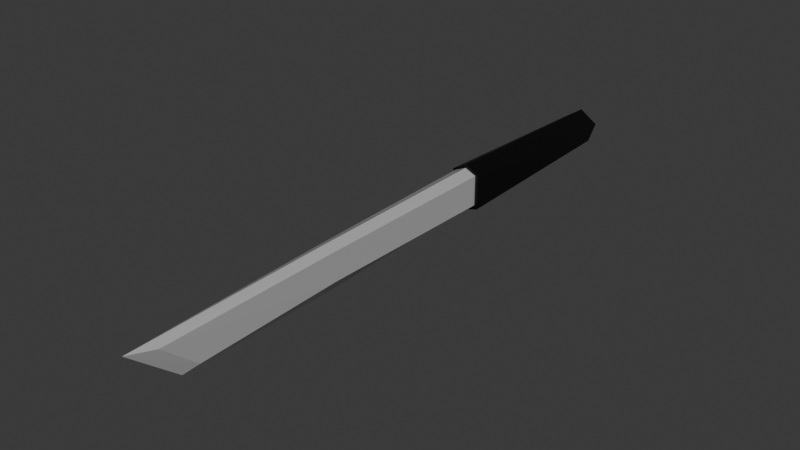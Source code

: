 # Source: Katana.blend  (saved by Blender 4.1.24; exported with 4.5.12 LTS)
import bpy
from mathutils import Matrix  # noqa: F401  (used for matrix-valued properties, if any)

bpy.ops.wm.read_factory_settings(use_empty=True)
scene = bpy.context.scene
scene.name = 'Scene'

# ---- collections
col_collection = bpy.data.collections.new('Collection'); scene.collection.children.link(col_collection)

# ---- materials (node trees are filled in below, after node groups)
mat_handle = bpy.data.materials.new('Handle')
mat_handle.alpha_threshold = 0.0
mat_handle.use_transparent_shadow = False
mat_handle.roughness = 0.5
mat_handle.line_color = (0.0, 0.0, 0.0, 1.0)
mat_blade = bpy.data.materials.new('Blade')
mat_blade.use_transparent_shadow = False

# ---- material node trees
mat_handle.use_nodes = True; mat_handle.node_tree.nodes.clear()
_N = mat_handle.node_tree.nodes; _L = mat_handle.node_tree.links
n0 = _N.new('ShaderNodeOutputMaterial'); n0.name = 'Material Output'; n0.location = (300, 300)
n1 = _N.new('ShaderNodeBsdfPrincipled'); n1.name = 'Principled BSDF'; n1.location = (10, 300)
n1.inputs[0].default_value = (0.0, 0.0, 0.0, 1.0)
n1.inputs[3].default_value = 1.45
_L.new(n1.outputs[0], n0.inputs[0])
n0.is_active_output = True
mat_blade.use_nodes = True; mat_blade.node_tree.nodes.clear()
_N = mat_blade.node_tree.nodes; _L = mat_blade.node_tree.links
n0 = _N.new('ShaderNodeBsdfPrincipled'); n0.name = 'Principled BSDF'; n0.location = (10, 300)
n0.inputs[0].default_value = (0.6, 0.6, 0.6, 1.0)
n0.inputs[1].default_value = 0.25
n0.inputs[2].default_value = 0.0
n1 = _N.new('ShaderNodeOutputMaterial'); n1.name = 'Material Output'; n1.location = (300, 300)
_L.new(n0.outputs[0], n1.inputs[0])
n1.is_active_output = True

# ---- world
world_world = bpy.data.worlds.new('World'); scene.world = world_world
world_world.use_nodes = True; world_world.node_tree.nodes.clear()
_N = world_world.node_tree.nodes; _L = world_world.node_tree.links
n0 = _N.new('ShaderNodeOutputWorld'); n0.name = 'World Output'; n0.location = (300, 300)
n1 = _N.new('ShaderNodeBackground'); n1.name = 'Background'; n1.location = (10, 300)
n1.inputs[0].default_value = (0.05088, 0.05088, 0.05088, 1.0)
_L.new(n1.outputs[0], n0.inputs[0])
n0.is_active_output = True
world_world.color = (0.05088, 0.05088, 0.05088)
world_world.use_sun_shadow = False
world_world.sun_shadow_jitter_overblur = 0.0

# ---- meshes
me_cube = bpy.data.meshes.new('Cube')
me_cube.from_pydata([(0.2995, 1.82, 0.2601), (0.2396, 1.72, -0.03008), (0.233, -1.52, 0.431), (0.233, -1.52, -0.1301), (-0.2995, 1.82, 0.2601), (-0.2396, 1.72, -0.03008), (-0.233, -1.52, 0.431), (-0.233, -1.52, -0.1301), (3.02e-08, 1.72, -0.2301), (2.98e-08, -1.52, 0.5601), (2.98e-08, -1.42, -0.2368), (3.02e-08, 1.82, 0.4601), (-0.1861, -1.52, -0.07048), (-0.1861, -1.52, 0.4204), (0.1861, -1.52, 0.4204), (0.1861, -1.52, -0.07048), (2.98e-08, -1.52, 0.5034), (2.98e-08, -1.52, -0.1802), (-0.1116, -6.97, -0.1705), (-0.1116, -7.54, 0.3304), (0.1116, -7.54, 0.3304), (0.1116, -6.97, -0.1705), (2.98e-08, -7.97, 0.4004), (2.98e-08, -7.17, -0.2802), (2.98e-08, -4.715, 0.4646), (0.1489, -4.645, 0.3904), (-0.1489, -4.645, 0.3904), (2.98e-08, -4.695, -0.2802), (-0.1489, -4.595, -0.07048), (0.1489, -4.595, -0.07048)], [], [(11, 4, 6, 9), (25, 24, 22, 20), (7, 6, 4, 5), (8, 1, 3, 10), (1, 0, 2, 3), (8, 11, 0, 1), (5, 4, 11, 8), (5, 8, 10, 7), (10, 3, 15, 17), (0, 11, 9, 2), (9, 6, 13, 16), (3, 2, 14, 15), (2, 9, 16, 14), (7, 10, 17, 12), (6, 7, 12, 13), (18, 23, 22, 19), (24, 26, 19, 22), (28, 27, 23, 18), (27, 29, 21, 23), (29, 25, 20, 21), (26, 28, 18, 19), (21, 20, 22, 23), (13, 12, 28, 26), (15, 14, 25, 29), (17, 15, 29, 27), (12, 17, 27, 28), (16, 13, 26, 24), (14, 16, 24, 25)])
me_cube.polygons.foreach_set('material_index', [0, 1, 0, 0, 0, 0, 0, 0, 0, 0, 0, 0, 0, 0, 0, 1, 1, 1, 1, 1, 1, 1, 1, 1, 1, 1, 1, 1])
_uv = me_cube.uv_layers.new(name='UVMap')
_uv.uv.foreach_set('vector', [0.75, 0.5, 0.875, 0.5, 0.875, 0.75, 0.75, 0.75, 0.625, 0.75, 0.75, 0.75, 0.75, 0.75, 0.625, 0.75, 0.375, 0.0, 0.625, 0.0, 0.625, 0.25, 0.375, 0.25, 0.25, 0.5, 0.375, 0.5, 0.375, 0.75, 0.25, 0.75, 0.375, 0.5, 0.625, 0.5, 0.625, 0.75, 0.375, 0.75, 0.375, 0.375, 0.625, 0.375, 0.625, 0.5, 0.375, 0.5, 0.375, 0.25, 0.625, 0.25, 0.625, 0.375, 0.375, 0.375, 0.125, 0.5, 0.25, 0.5, 0.25, 0.75, 0.125, 0.75, 0.25, 0.75, 0.375, 0.75, 0.375, 0.75, 0.25, 0.75, 0.625, 0.5, 0.75, 0.5, 0.75, 0.75, 0.625, 0.75, 0.75, 0.75, 0.875, 0.75, 0.875, 0.75, 0.75, 0.75, 0.375, 0.75, 0.625, 0.75, 0.625, 0.75, 0.375, 0.75, 0.625, 0.75, 0.75, 0.75, 0.75, 0.75, 0.625, 0.75, 0.125, 0.75, 0.25, 0.75, 0.25, 0.75, 0.125, 0.75, 0.625, 0.0, 0.375, 0.0, 0.375, 0.0, 0.625, 0.0, 0.125, 0.75, 0.25, 0.75, 0.75, 0.75, 0.875, 0.75, 0.75, 0.75, 0.875, 0.75, 0.875, 0.75, 0.75, 0.75, 0.125, 0.75, 0.25, 0.75, 0.25, 0.75, 0.125, 0.75, 0.25, 0.75, 0.375, 0.75, 0.375, 0.75, 0.25, 0.75, 0.375, 0.75, 0.625, 0.75, 0.625, 0.75, 0.375, 0.75, 0.625, 0.0, 0.375, 0.0, 0.375, 0.0, 0.625, 0.0, 0.375, 0.75, 0.625, 0.75, 0.75, 0.75, 0.25, 0.75, 0.625, 0.0, 0.375, 0.0, 0.375, 0.0, 0.625, 0.0, 0.375, 0.75, 0.625, 0.75, 0.625, 0.75, 0.375, 0.75, 0.25, 0.75, 0.375, 0.75, 0.375, 0.75, 0.25, 0.75, 0.125, 0.75, 0.25, 0.75, 0.25, 0.75, 0.125, 0.75, 0.75, 0.75, 0.875, 0.75, 0.875, 0.75, 0.75, 0.75, 0.625, 0.75, 0.75, 0.75, 0.75, 0.75, 0.625, 0.75])
me_cube.materials.append(mat_handle)
me_cube.materials.append(mat_blade)
me_cube.use_mirror_vertex_groups = False
me_cube.update()

# ---- objects
ob_katana = bpy.data.objects.new('Katana', me_cube)

# ---- transforms, parenting, visibility, modifiers, constraints
ob_katana.location = (0.0, 0.0, 0.0)
ob_katana.lock_rotations_4d = False
ob_katana.empty_display_type = 'ARROWS'
ob_katana.lineart.crease_threshold = 0.0

# ---- collection membership
col_collection.objects.link(ob_katana)

# ---- scene / render settings (as saved in the file)
scene.frame_start = 1; scene.frame_end = 250; scene.frame_set(1)
scene.render.engine = 'BLENDER_EEVEE_NEXT'
scene.cycles.sampling_pattern = 'TABULATED_SOBOL'
scene.eevee.ray_tracing_options.trace_max_roughness = 0.0
bpy.context.view_layer.update()

# ---- added for rendering (the .blend has no active camera and no usable light): camera, sun
cam_auto = bpy.data.cameras.new('AutoCamera')
cam_auto.lens = 50.0
cam_auto.sensor_width = 36.0
cam_auto.clip_end = 1000.0
ob_auto_camera = bpy.data.objects.new('AutoCamera', cam_auto)
scene.collection.objects.link(ob_auto_camera)
ob_auto_camera.location = (9.10804, -14.0046, 7.42639)
ob_auto_camera.rotation_euler = (1.09748, -7.21219e-08, 0.694738)
scene.camera = ob_auto_camera
light_auto_sun = bpy.data.lights.new('AutoSun', 'SUN')
light_auto_sun.energy = 3.0
light_auto_sun.angle = 0.0523599
ob_auto_sun = bpy.data.objects.new('AutoSun', light_auto_sun)
scene.collection.objects.link(ob_auto_sun)
ob_auto_sun.rotation_euler = (0.872665, 0.174533, 0.523599)
bpy.context.view_layer.update()

